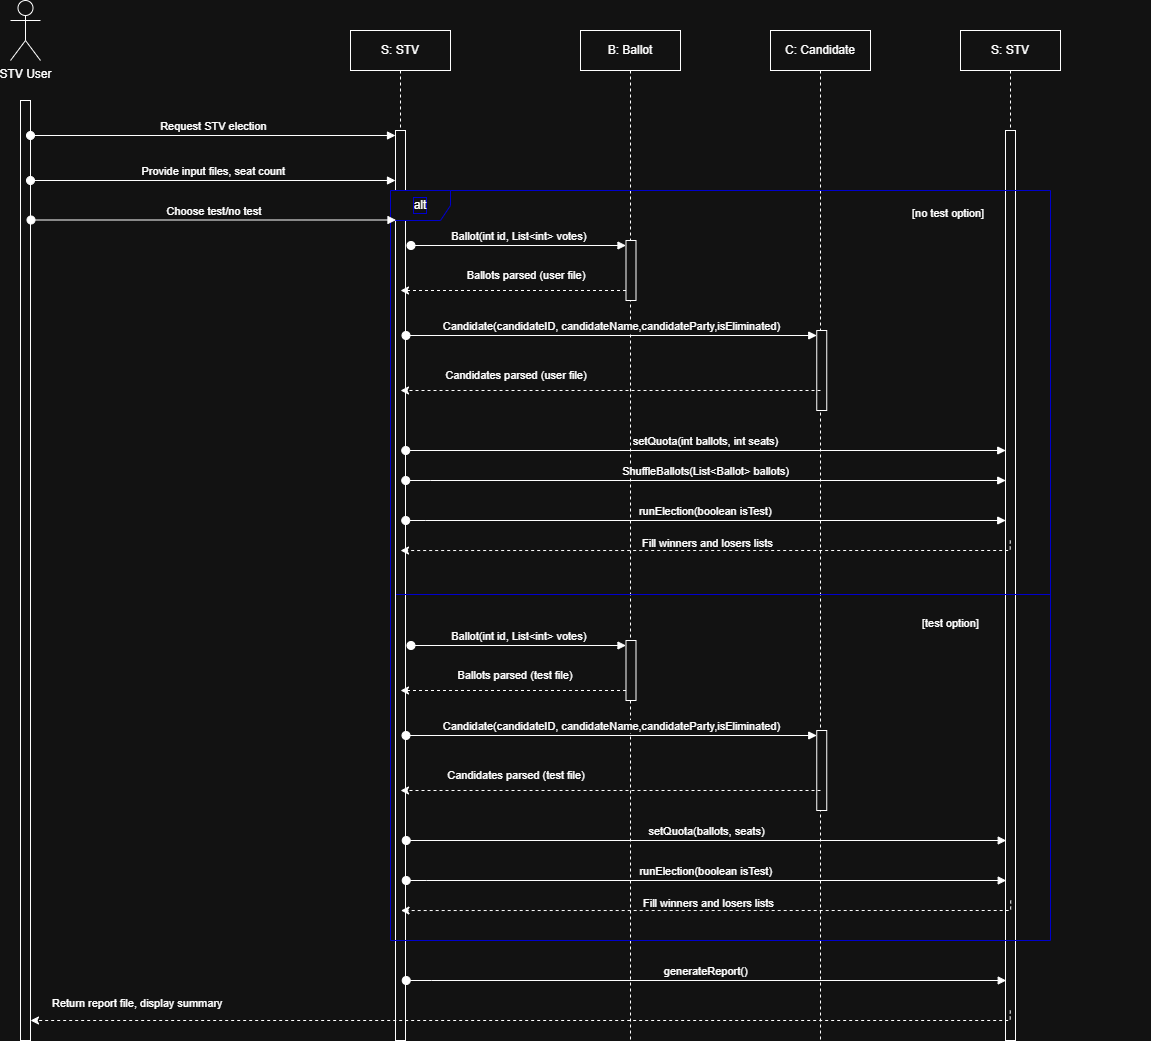

The diagram above was exported from draw.io. Its source (the exported page's mxGraphModel, read from the mxfile embedded in the PNG):
<mxGraphModel dx="1920" dy="1038" grid="1" gridSize="10" guides="1" tooltips="1" connect="1" arrows="1" fold="1" page="1" pageScale="1" pageWidth="1700" pageHeight="1100" math="0" shadow="0">
  <root>
    <mxCell id="0" />
    <mxCell id="1" parent="0" />
    <mxCell id="7QmWNOzLST0jL_wQWVvs-1" parent="1" style="html=1;points=[[0,0,0,0,5],[0,1,0,0,-5],[1,0,0,0,5],[1,1,0,0,-5]];perimeter=orthogonalPerimeter;outlineConnect=0;targetShapes=umlLifeline;portConstraint=eastwest;newEdgeStyle={&quot;curved&quot;:0,&quot;rounded&quot;:0};" value="" vertex="1">
      <mxGeometry height="940" width="10" x="100" y="170" as="geometry" />
    </mxCell>
    <mxCell id="7QmWNOzLST0jL_wQWVvs-2" parent="1" style="shape=umlActor;verticalLabelPosition=bottom;verticalAlign=top;html=1;" value="STV User" vertex="1">
      <mxGeometry height="60" width="30" x="90" y="70" as="geometry" />
    </mxCell>
    <mxCell id="NAFZncKdX-xwgNIWeXsR-8" parent="1" style="shape=umlLifeline;perimeter=lifelinePerimeter;whiteSpace=wrap;html=1;container=1;dropTarget=0;collapsible=0;recursiveResize=0;outlineConnect=0;portConstraint=eastwest;newEdgeStyle={&quot;curved&quot;:0,&quot;rounded&quot;:0};" value="S: STV" vertex="1">
      <mxGeometry height="1010" width="100" x="430" y="100" as="geometry" />
    </mxCell>
    <mxCell id="NAFZncKdX-xwgNIWeXsR-13" parent="NAFZncKdX-xwgNIWeXsR-8" style="html=1;points=[[0,0,0,0,5],[0,1,0,0,-5],[1,0,0,0,5],[1,1,0,0,-5]];perimeter=orthogonalPerimeter;outlineConnect=0;targetShapes=umlLifeline;portConstraint=eastwest;newEdgeStyle={&quot;curved&quot;:0,&quot;rounded&quot;:0};" value="" vertex="1">
      <mxGeometry height="910" width="10" x="45" y="100" as="geometry" />
    </mxCell>
    <mxCell id="NAFZncKdX-xwgNIWeXsR-10" parent="1" style="shape=umlLifeline;perimeter=lifelinePerimeter;whiteSpace=wrap;html=1;container=1;dropTarget=0;collapsible=0;recursiveResize=0;outlineConnect=0;portConstraint=eastwest;newEdgeStyle={&quot;curved&quot;:0,&quot;rounded&quot;:0};" value="C: Candidate" vertex="1">
      <mxGeometry height="1010" width="100" x="850" y="100" as="geometry" />
    </mxCell>
    <mxCell id="NAFZncKdX-xwgNIWeXsR-21" parent="NAFZncKdX-xwgNIWeXsR-10" style="html=1;points=[[0,0,0,0,5],[0,1,0,0,-5],[1,0,0,0,5],[1,1,0,0,-5]];perimeter=orthogonalPerimeter;outlineConnect=0;targetShapes=umlLifeline;portConstraint=eastwest;newEdgeStyle={&quot;curved&quot;:0,&quot;rounded&quot;:0};" value="" vertex="1">
      <mxGeometry height="80" width="10" x="46.25" y="300" as="geometry" />
    </mxCell>
    <mxCell id="NAFZncKdX-xwgNIWeXsR-11" parent="1" style="shape=umlLifeline;perimeter=lifelinePerimeter;whiteSpace=wrap;html=1;container=1;dropTarget=0;collapsible=0;recursiveResize=0;outlineConnect=0;portConstraint=eastwest;newEdgeStyle={&quot;curved&quot;:0,&quot;rounded&quot;:0};" value="B: Ballot" vertex="1">
      <mxGeometry height="1010" width="100" x="660" y="100" as="geometry" />
    </mxCell>
    <mxCell id="NAFZncKdX-xwgNIWeXsR-17" parent="NAFZncKdX-xwgNIWeXsR-11" style="html=1;points=[[0,0,0,0,5],[0,1,0,0,-5],[1,0,0,0,5],[1,1,0,0,-5]];perimeter=orthogonalPerimeter;outlineConnect=0;targetShapes=umlLifeline;portConstraint=eastwest;newEdgeStyle={&quot;curved&quot;:0,&quot;rounded&quot;:0};" value="" vertex="1">
      <mxGeometry height="60" width="10" x="45.5" y="210" as="geometry" />
    </mxCell>
    <mxCell id="NAFZncKdX-xwgNIWeXsR-12" parent="1" style="shape=umlLifeline;perimeter=lifelinePerimeter;whiteSpace=wrap;html=1;container=1;dropTarget=0;collapsible=0;recursiveResize=0;outlineConnect=0;portConstraint=eastwest;newEdgeStyle={&quot;curved&quot;:0,&quot;rounded&quot;:0};size=40;" value="S: STV" vertex="1">
      <mxGeometry height="1010" width="100" x="1040" y="100" as="geometry" />
    </mxCell>
    <mxCell id="vm5MeTslwNFcdK49BFFw-7" parent="NAFZncKdX-xwgNIWeXsR-12" style="html=1;points=[[0,0,0,0,5],[0,1,0,0,-5],[1,0,0,0,5],[1,1,0,0,-5]];perimeter=orthogonalPerimeter;outlineConnect=0;targetShapes=umlLifeline;portConstraint=eastwest;newEdgeStyle={&quot;curved&quot;:0,&quot;rounded&quot;:0};" value="" vertex="1">
      <mxGeometry height="910" width="10" x="45" y="100" as="geometry" />
    </mxCell>
    <mxCell id="NAFZncKdX-xwgNIWeXsR-14" edge="1" parent="1" source="7QmWNOzLST0jL_wQWVvs-1" style="verticalAlign=bottom;startArrow=oval;endArrow=block;startSize=8;curved=0;rounded=0;entryX=0;entryY=0;entryDx=0;entryDy=5;" target="NAFZncKdX-xwgNIWeXsR-13" value="Request STV election">
      <mxGeometry relative="1" as="geometry">
        <mxPoint x="170" y="205" as="sourcePoint" />
      </mxGeometry>
    </mxCell>
    <mxCell id="NAFZncKdX-xwgNIWeXsR-18" edge="1" parent="1" style="verticalAlign=bottom;startArrow=oval;endArrow=block;startSize=8;curved=0;rounded=0;entryX=0;entryY=0;entryDx=0;entryDy=5;" target="NAFZncKdX-xwgNIWeXsR-17" value="Ballot(int id, List&lt;int&gt; votes)">
      <mxGeometry relative="1" as="geometry">
        <mxPoint x="490.5" y="315" as="sourcePoint" />
      </mxGeometry>
    </mxCell>
    <mxCell id="NAFZncKdX-xwgNIWeXsR-20" edge="1" parent="1" source="NAFZncKdX-xwgNIWeXsR-17" style="edgeStyle=orthogonalEdgeStyle;rounded=0;orthogonalLoop=1;jettySize=auto;html=1;curved=0;dashed=1;">
      <mxGeometry relative="1" as="geometry">
        <Array as="points">
          <mxPoint x="690.5" y="360" />
          <mxPoint x="690.5" y="360" />
        </Array>
        <mxPoint x="480" y="360" as="targetPoint" />
      </mxGeometry>
    </mxCell>
    <mxCell id="NAFZncKdX-xwgNIWeXsR-24" edge="1" parent="1" style="edgeStyle=orthogonalEdgeStyle;rounded=0;orthogonalLoop=1;jettySize=auto;html=1;curved=0;dashed=1;">
      <mxGeometry relative="1" as="geometry">
        <Array as="points">
          <mxPoint x="690.5" y="460" />
          <mxPoint x="690.5" y="460" />
        </Array>
        <mxPoint x="900" y="460" as="sourcePoint" />
        <mxPoint x="480" y="460" as="targetPoint" />
      </mxGeometry>
    </mxCell>
    <mxCell id="NAFZncKdX-xwgNIWeXsR-25" parent="1" style="text;html=1;whiteSpace=wrap;strokeColor=none;fillColor=none;align=center;verticalAlign=middle;rounded=0;fontSize=11;" value="Ballots parsed (user file)" vertex="1">
      <mxGeometry height="30" width="130" x="540.5" y="330" as="geometry" />
    </mxCell>
    <mxCell id="NAFZncKdX-xwgNIWeXsR-27" parent="1" style="text;html=1;whiteSpace=wrap;strokeColor=none;fillColor=none;align=center;verticalAlign=middle;rounded=0;fontSize=11;" value="Candidates parsed (user file)" vertex="1">
      <mxGeometry height="30" width="160" x="515.5" y="430" as="geometry" />
    </mxCell>
    <mxCell id="NAFZncKdX-xwgNIWeXsR-29" edge="1" parent="1" style="html=1;verticalAlign=bottom;startArrow=oval;endArrow=block;startSize=8;curved=0;rounded=0;" value="setQuota(int ballots, int seats)">
      <mxGeometry relative="1" as="geometry">
        <mxPoint x="485.24" y="520" as="sourcePoint" />
        <mxPoint x="1085.24" y="520" as="targetPoint" />
      </mxGeometry>
    </mxCell>
    <mxCell id="PCsOrFXw4q9gCMXCOVhd-1" edge="1" parent="1" style="html=1;verticalAlign=bottom;startArrow=oval;endArrow=block;startSize=8;curved=0;rounded=0;" value="ShuffleBallots(List&amp;lt;Ballot&amp;gt; ballots)">
      <mxGeometry relative="1" as="geometry">
        <Array as="points">
          <mxPoint x="510.24" y="550" />
        </Array>
        <mxPoint x="485.24" y="550" as="sourcePoint" />
        <mxPoint x="1085.24" y="550" as="targetPoint" />
      </mxGeometry>
    </mxCell>
    <mxCell id="PCsOrFXw4q9gCMXCOVhd-2" edge="1" parent="1" style="edgeStyle=orthogonalEdgeStyle;rounded=0;orthogonalLoop=1;jettySize=auto;html=1;curved=0;dashed=1;" value="">
      <mxGeometry relative="1" as="geometry">
        <Array as="points">
          <mxPoint x="1090.24" y="620" />
        </Array>
        <mxPoint x="1089.7400000000002" y="610.0000000000002" as="sourcePoint" />
        <mxPoint x="479.99925925925936" y="620.0370370370371" as="targetPoint" />
      </mxGeometry>
    </mxCell>
    <mxCell id="PCsOrFXw4q9gCMXCOVhd-4" parent="1" style="text;whiteSpace=wrap;html=1;fontSize=11;" value="Fill winners and losers lists" vertex="1">
      <mxGeometry height="40" width="230" x="720.24" y="600" as="geometry" />
    </mxCell>
    <mxCell id="NAFZncKdX-xwgNIWeXsR-22" edge="1" parent="1" style="html=1;verticalAlign=bottom;startArrow=oval;endArrow=block;startSize=8;curved=0;rounded=0;entryX=0;entryY=0;entryDx=0;entryDy=5;" target="NAFZncKdX-xwgNIWeXsR-21" value="Candidate(candidateID, candidateName,candidateParty,isEliminated)">
      <mxGeometry relative="1" as="geometry">
        <mxPoint x="485.5" y="405" as="sourcePoint" />
      </mxGeometry>
    </mxCell>
    <mxCell id="vm5MeTslwNFcdK49BFFw-3" edge="1" parent="1" style="verticalAlign=bottom;startArrow=oval;endArrow=block;startSize=8;curved=0;rounded=0;" value="runElection(boolean isTest)">
      <mxGeometry relative="1" as="geometry">
        <Array as="points">
          <mxPoint x="505.24" y="590" />
        </Array>
        <mxPoint x="485.24" y="590" as="sourcePoint" />
        <mxPoint x="1085.24" y="590" as="targetPoint" />
      </mxGeometry>
    </mxCell>
    <mxCell id="vm5MeTslwNFcdK49BFFw-8" parent="1" style="text;whiteSpace=wrap;html=1;fontSize=11;" value="Return report file, display summary" vertex="1">
      <mxGeometry height="40" width="230" x="130" y="1060" as="geometry" />
    </mxCell>
    <mxCell id="vm5MeTslwNFcdK49BFFw-9" edge="1" parent="1" style="edgeStyle=orthogonalEdgeStyle;rounded=0;orthogonalLoop=1;jettySize=auto;html=1;curved=0;dashed=1;" value="">
      <mxGeometry relative="1" as="geometry">
        <Array as="points">
          <mxPoint x="1090" y="1090" />
        </Array>
        <mxPoint x="1089.7407407407409" y="1080" as="sourcePoint" />
        <mxPoint x="110" y="1090" as="targetPoint" />
      </mxGeometry>
    </mxCell>
    <mxCell id="vm5MeTslwNFcdK49BFFw-10" edge="1" parent="1" style="verticalAlign=bottom;startArrow=oval;endArrow=block;startSize=8;curved=0;rounded=0;entryX=0;entryY=0;entryDx=0;entryDy=5;" value="Provide input files, seat count">
      <mxGeometry relative="1" as="geometry">
        <mxPoint x="110" y="250" as="sourcePoint" />
        <mxPoint x="475" y="250" as="targetPoint" />
      </mxGeometry>
    </mxCell>
    <mxCell id="vm5MeTslwNFcdK49BFFw-12" parent="1" style="shape=umlFrame;whiteSpace=wrap;html=1;pointerEvents=0;labelBorderColor=light-dark(#000000,#0000CC);strokeColor=light-dark(#000000,#0000CC);" value="alt" vertex="1">
      <mxGeometry height="750" width="660" x="470" y="260" as="geometry" />
    </mxCell>
    <mxCell id="vm5MeTslwNFcdK49BFFw-13" parent="1" style="text;whiteSpace=wrap;html=1;fontSize=11;" value="[no test option]" vertex="1">
      <mxGeometry height="40" width="230" x="990" y="270" as="geometry" />
    </mxCell>
    <mxCell id="vm5MeTslwNFcdK49BFFw-28" parent="1" style="html=1;points=[[0,0,0,0,5],[0,1,0,0,-5],[1,0,0,0,5],[1,1,0,0,-5]];perimeter=orthogonalPerimeter;outlineConnect=0;targetShapes=umlLifeline;portConstraint=eastwest;newEdgeStyle={&quot;curved&quot;:0,&quot;rounded&quot;:0};" value="" vertex="1">
      <mxGeometry height="80" width="10" x="896.25" y="800" as="geometry" />
    </mxCell>
    <mxCell id="vm5MeTslwNFcdK49BFFw-29" parent="1" style="html=1;points=[[0,0,0,0,5],[0,1,0,0,-5],[1,0,0,0,5],[1,1,0,0,-5]];perimeter=orthogonalPerimeter;outlineConnect=0;targetShapes=umlLifeline;portConstraint=eastwest;newEdgeStyle={&quot;curved&quot;:0,&quot;rounded&quot;:0};" value="" vertex="1">
      <mxGeometry height="60" width="10" x="705.5" y="710" as="geometry" />
    </mxCell>
    <mxCell id="vm5MeTslwNFcdK49BFFw-30" edge="1" parent="1" style="verticalAlign=bottom;startArrow=oval;endArrow=block;startSize=8;curved=0;rounded=0;entryX=0;entryY=0;entryDx=0;entryDy=5;" target="vm5MeTslwNFcdK49BFFw-29" value="Ballot(int id, List&lt;int&gt; votes)">
      <mxGeometry relative="1" as="geometry">
        <mxPoint x="490.5" y="715" as="sourcePoint" />
      </mxGeometry>
    </mxCell>
    <mxCell id="vm5MeTslwNFcdK49BFFw-31" edge="1" parent="1" source="vm5MeTslwNFcdK49BFFw-29" style="edgeStyle=orthogonalEdgeStyle;rounded=0;orthogonalLoop=1;jettySize=auto;html=1;curved=0;dashed=1;">
      <mxGeometry relative="1" as="geometry">
        <Array as="points">
          <mxPoint x="690.5" y="760" />
          <mxPoint x="690.5" y="760" />
        </Array>
        <mxPoint x="480" y="760" as="targetPoint" />
      </mxGeometry>
    </mxCell>
    <mxCell id="vm5MeTslwNFcdK49BFFw-32" edge="1" parent="1" style="edgeStyle=orthogonalEdgeStyle;rounded=0;orthogonalLoop=1;jettySize=auto;html=1;curved=0;dashed=1;">
      <mxGeometry relative="1" as="geometry">
        <Array as="points">
          <mxPoint x="690.5" y="860" />
          <mxPoint x="690.5" y="860" />
        </Array>
        <mxPoint x="900" y="860" as="sourcePoint" />
        <mxPoint x="480" y="860" as="targetPoint" />
      </mxGeometry>
    </mxCell>
    <mxCell id="vm5MeTslwNFcdK49BFFw-33" parent="1" style="text;html=1;whiteSpace=wrap;strokeColor=none;fillColor=none;align=center;verticalAlign=middle;rounded=0;fontSize=11;" value="Ballots parsed (test file)" vertex="1">
      <mxGeometry height="30" width="130" x="530" y="730" as="geometry" />
    </mxCell>
    <mxCell id="vm5MeTslwNFcdK49BFFw-34" parent="1" style="text;html=1;whiteSpace=wrap;strokeColor=none;fillColor=none;align=center;verticalAlign=middle;rounded=0;fontSize=11;" value="Candidates parsed (test file)" vertex="1">
      <mxGeometry height="30" width="160" x="515.5" y="830" as="geometry" />
    </mxCell>
    <mxCell id="vm5MeTslwNFcdK49BFFw-35" edge="1" parent="1" style="html=1;verticalAlign=bottom;startArrow=oval;endArrow=block;startSize=8;curved=0;rounded=0;" value="setQuota(ballots, seats)">
      <mxGeometry relative="1" as="geometry">
        <mxPoint x="485.74" y="910" as="sourcePoint" />
        <mxPoint x="1085.74" y="910" as="targetPoint" />
      </mxGeometry>
    </mxCell>
    <mxCell id="vm5MeTslwNFcdK49BFFw-37" edge="1" parent="1" style="edgeStyle=orthogonalEdgeStyle;rounded=0;orthogonalLoop=1;jettySize=auto;html=1;curved=0;dashed=1;" value="">
      <mxGeometry relative="1" as="geometry">
        <Array as="points">
          <mxPoint x="1090.74" y="980" />
        </Array>
        <mxPoint x="1090.2400000000002" y="970.0000000000002" as="sourcePoint" />
        <mxPoint x="480.49925925925936" y="980.037037037037" as="targetPoint" />
      </mxGeometry>
    </mxCell>
    <mxCell id="vm5MeTslwNFcdK49BFFw-38" parent="1" style="text;whiteSpace=wrap;html=1;fontSize=11;" value="Fill winners and losers lists" vertex="1">
      <mxGeometry height="40" width="230" x="720.74" y="960" as="geometry" />
    </mxCell>
    <mxCell id="vm5MeTslwNFcdK49BFFw-39" edge="1" parent="1" style="html=1;verticalAlign=bottom;startArrow=oval;endArrow=block;startSize=8;curved=0;rounded=0;entryX=0;entryY=0;entryDx=0;entryDy=5;" target="vm5MeTslwNFcdK49BFFw-28" value="Candidate(candidateID, candidateName,candidateParty,isEliminated)">
      <mxGeometry relative="1" as="geometry">
        <mxPoint x="485.5" y="805" as="sourcePoint" />
      </mxGeometry>
    </mxCell>
    <mxCell id="vm5MeTslwNFcdK49BFFw-40" edge="1" parent="1" style="verticalAlign=bottom;startArrow=oval;endArrow=block;startSize=8;curved=0;rounded=0;" value="runElection(boolean isTest)">
      <mxGeometry relative="1" as="geometry">
        <Array as="points">
          <mxPoint x="505.74" y="950" />
        </Array>
        <mxPoint x="485.74" y="950" as="sourcePoint" />
        <mxPoint x="1085.74" y="950" as="targetPoint" />
      </mxGeometry>
    </mxCell>
    <mxCell id="vm5MeTslwNFcdK49BFFw-41" edge="1" parent="1" style="verticalAlign=bottom;startArrow=oval;endArrow=block;startSize=8;curved=0;rounded=0;" value="generateReport()">
      <mxGeometry relative="1" as="geometry">
        <Array as="points">
          <mxPoint x="510.74" y="1050" />
        </Array>
        <mxPoint x="485.74" y="1050" as="sourcePoint" />
        <mxPoint x="1085.74" y="1050" as="targetPoint" />
      </mxGeometry>
    </mxCell>
    <mxCell id="vm5MeTslwNFcdK49BFFw-44" parent="1" style="line;strokeWidth=1;fillColor=none;align=left;verticalAlign=middle;spacingTop=-1;spacingLeft=3;spacingRight=3;rotatable=0;labelPosition=right;points=[];portConstraint=eastwest;strokeColor=light-dark(#000000,#0000CC);" value="" vertex="1">
      <mxGeometry height="8" width="654.5" x="475.5" y="660" as="geometry" />
    </mxCell>
    <mxCell id="vm5MeTslwNFcdK49BFFw-46" parent="1" style="text;whiteSpace=wrap;html=1;fontSize=11;" value="[test option]" vertex="1">
      <mxGeometry height="40" width="230" x="1000" y="680" as="geometry" />
    </mxCell>
    <mxCell id="vm5MeTslwNFcdK49BFFw-47" edge="1" parent="1" style="verticalAlign=bottom;startArrow=oval;endArrow=block;startSize=8;curved=0;rounded=0;entryX=0;entryY=0;entryDx=0;entryDy=5;" value="Choose test/no test">
      <mxGeometry relative="1" as="geometry">
        <mxPoint x="110.5" y="289.5" as="sourcePoint" />
        <mxPoint x="475.5" y="289.5" as="targetPoint" />
      </mxGeometry>
    </mxCell>
  </root>
</mxGraphModel>